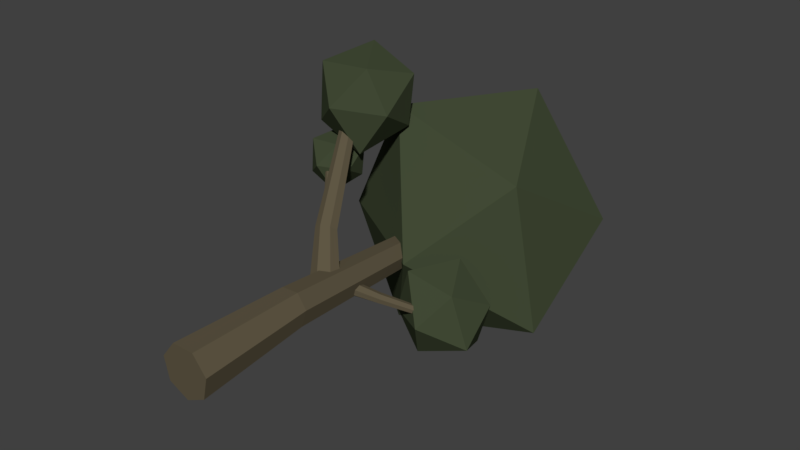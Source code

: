 # Source: Tree1.blend  (saved by Blender 2.78.0; exported with 4.5.12 LTS)
import bpy
from mathutils import Matrix  # noqa: F401  (used for matrix-valued properties, if any)

bpy.ops.wm.read_factory_settings(use_empty=True)
scene = bpy.context.scene
scene.name = 'Scene'

# ---- collections
col_collection_1 = bpy.data.collections.new('Collection 1'); scene.collection.children.link(col_collection_1)

# ---- materials (node trees are filled in below, after node groups)
mat_leaf1 = bpy.data.materials.new('Leaf1')
mat_leaf1.alpha_threshold = 0.0
mat_leaf1.use_transparent_shadow = False
mat_leaf1.diffuse_color = (0.05728, 0.07324, 0.03818, 1.0)
mat_leaf1.roughness = 0.5
mat_bark1 = bpy.data.materials.new('Bark1')
mat_bark1.alpha_threshold = 0.0
mat_bark1.use_transparent_shadow = False
mat_bark1.diffuse_color = (0.1149, 0.09471, 0.05817, 1.0)
mat_bark1.roughness = 0.5
mat_bark1.line_color = (0.0, 0.0, 0.0, 1.0)

# ---- material node trees

# ---- world
world_world = bpy.data.worlds.new('World'); scene.world = world_world
world_world.color = (0.05088, 0.05088, 0.05088)
world_world.use_sun_shadow = False
world_world.sun_shadow_jitter_overblur = 0.0
world_world.cycles.sampling_method = 'MANUAL'

# ---- meshes
me_icosphere = bpy.data.meshes.new('Icosphere')
me_icosphere.from_pydata([(0.7118, 8.462, -0.04899), (3.775, 10.85, 3.076), (-1.483, 10.85, 4.785), (-3.991, 11.37, -0.04899), (-1.483, 10.85, -4.16), (4.516, 11.37, -2.813), (1.424, 15.55, 4.785), (-3.093, 16.07, 2.715), (-3.093, 16.07, -2.813), (2.165, 16.07, -4.522), (4.673, 15.55, 0.3122), (-0.02954, 18.46, 0.3122), (0.0, -1.0, -1.0), (-0.2054, 13.52, -0.8417), (0.7818, -1.0, -0.6235), (0.1655, 13.57, -0.6637), (0.9749, -1.0, 0.2225), (0.2542, 13.63, -0.2635), (0.4339, -1.0, 0.901), (-0.006028, 13.65, 0.05735), (-0.4339, -1.0, 0.901), (-0.4193, 13.63, 0.05735), (-0.9749, -1.0, 0.2225), (-0.6744, 13.57, -0.2635), (-0.7818, -1.0, -0.6235), (-0.5792, 13.52, -0.6637), (0.3909, -1.0, -0.8117), (-0.01998, 13.54, -0.7527), (0.2151, 3.151, -0.3633), (0.7893, 3.222, -0.08769), (0.8784, -1.0, -0.2005), (0.2099, 13.6, -0.4636), (0.9267, 3.313, 0.5317), (0.7044, -1.0, 0.5617), (0.1241, 13.64, -0.1031), (0.5238, 3.355, 1.028), (-5.96e-08, -1.0, 0.901), (-0.2127, 13.64, 0.05735), (-0.1159, 3.316, 1.028), (-0.7044, -1.0, 0.5617), (-0.5468, 13.6, -0.1031), (-0.5108, 3.226, 0.5317), (-0.8784, -1.0, -0.2005), (-0.6268, 13.55, -0.4636), (-0.3635, 3.152, -0.08769), (-0.3909, -1.0, -0.8117), (-0.3923, 13.52, -0.7527), (-0.07417, 3.151, -0.2255), (-0.4371, 3.189, 0.222), (-0.3134, 3.271, 0.78), (0.2039, 3.335, 1.028), (0.7252, 3.334, 0.78), (0.858, 3.267, 0.222), (0.5022, 3.186, -0.2255), (-0.2035, 5.512, 0.07035), (-2.276, 9.297, 4.961), (0.2255, 5.629, 0.1844), (-2.068, 9.345, 5.007), (0.4577, 5.449, 0.4405), (-1.959, 9.262, 5.134), (0.3183, 5.108, 0.646), (-2.032, 9.111, 5.245), (-0.08775, 4.862, 0.646), (-2.231, 9.005, 5.257), (-0.4546, 4.897, 0.4405), (-2.407, 9.025, 5.162), (-0.5061, 5.186, 0.1844), (-2.427, 9.154, 5.03), (0.011, 5.57, 0.1274), (-2.172, 9.321, 4.984), (-0.9602, 6.403, 1.535), (-0.6377, 6.477, 1.607), (0.3416, 5.539, 0.3125), (-2.013, 9.303, 5.07), (-0.4695, 6.349, 1.802), (0.388, 5.279, 0.5433), (-1.996, 9.187, 5.189), (-0.5821, 6.116, 1.974), (0.1153, 4.985, 0.646), (-2.132, 9.058, 5.251), (-0.8909, 5.952, 1.994), (-0.2712, 4.88, 0.5433), (-2.319, 9.015, 5.209), (-1.163, 5.982, 1.845), (-0.4804, 5.042, 0.3125), (-2.417, 9.09, 5.096), (-1.194, 6.183, 1.642), (-0.3548, 5.349, 0.1274), (-2.352, 9.226, 4.995), (-1.077, 6.293, 1.588), (-1.179, 6.082, 1.744), (-1.027, 5.967, 1.92), (-0.7365, 6.034, 1.984), (-0.5258, 6.233, 1.888), (-0.5536, 6.413, 1.704), (-0.799, 6.44, 1.571), (0.3108, 6.123, 0.2548), (3.218, 8.394, -1.325), (0.1762, 6.169, 0.06632), (3.15, 8.421, -1.411), (0.1649, 6.053, -0.1387), (3.144, 8.372, -1.513), (0.2855, 5.861, -0.2059), (3.203, 8.286, -1.554), (0.4471, 5.739, -0.08462), (3.284, 8.226, -1.503), (0.5281, 5.778, 0.1337), (3.325, 8.238, -1.399), (0.4674, 5.949, 0.2848), (3.296, 8.313, -1.319), (0.2435, 6.146, 0.1606), (3.184, 8.407, -1.368), (1.155, 6.718, -0.2382), (1.05, 6.759, -0.3715), (0.1705, 6.111, -0.03618), (3.147, 8.397, -1.462), (1.04, 6.685, -0.529), (0.2252, 5.957, -0.1723), (3.174, 8.329, -1.533), (1.133, 6.551, -0.5919), (0.3663, 5.8, -0.1452), (3.244, 8.256, -1.528), (1.258, 6.458, -0.5131), (0.4876, 5.758, 0.02455), (3.305, 8.232, -1.451), (1.321, 6.476, -0.3517), (0.4978, 5.863, 0.2093), (3.311, 8.275, -1.359), (1.276, 6.592, -0.2294), (0.3891, 6.036, 0.2698), (3.257, 8.353, -1.322), (1.215, 6.655, -0.2338), (1.298, 6.534, -0.2906), (1.289, 6.467, -0.4324), (1.195, 6.504, -0.5525), (1.087, 6.618, -0.5604), (1.045, 6.722, -0.4503), (1.103, 6.738, -0.3049), (-1.091, 6.569, 2.032), (-2.634, 8.25, 2.95), (-0.9813, 6.636, 2.098), (-2.58, 8.284, 2.977), (-0.9302, 6.616, 2.232), (-2.555, 8.28, 3.041), (-0.9763, 6.523, 2.333), (-2.577, 8.24, 3.094), (-1.085, 6.428, 2.325), (-2.63, 8.195, 3.095), (-1.174, 6.402, 2.215), (-2.673, 8.179, 3.044), (-1.177, 6.464, 2.084), (-2.675, 8.204, 2.979), (-1.036, 6.602, 2.065), (-2.607, 8.267, 2.963), (-1.529, 7.028, 2.331), (-1.446, 7.08, 2.374), (-0.9557, 6.626, 2.165), (-2.568, 8.282, 3.009), (-1.407, 7.073, 2.473), (-0.9532, 6.569, 2.282), (-2.566, 8.26, 3.067), (-1.441, 7.012, 2.554), (-1.031, 6.475, 2.329), (-2.603, 8.218, 3.094), (-1.522, 6.943, 2.556), (-1.13, 6.415, 2.27), (-2.651, 8.187, 3.069), (-1.59, 6.918, 2.477), (-1.176, 6.433, 2.149), (-2.674, 8.191, 3.011), (-1.593, 6.955, 2.377), (-1.134, 6.516, 2.058), (-2.655, 8.227, 2.964), (-1.561, 6.992, 2.354), (-1.592, 6.937, 2.427), (-1.556, 6.93, 2.516), (-1.482, 6.978, 2.555), (-1.424, 7.043, 2.514), (-1.427, 7.077, 2.424), (-1.488, 7.054, 2.353), (-1.983, 7.72, 5.456), (-3.229, 8.594, 4.45), (-1.391, 8.594, 3.605), (-0.2738, 8.783, 5.255), (-1.01, 8.594, 6.856), (-3.248, 8.783, 6.622), (-2.448, 10.31, 3.729), (-0.718, 10.5, 4.289), (-0.4823, 10.5, 6.298), (-2.32, 10.5, 7.143), (-3.438, 10.31, 5.493), (-1.729, 11.38, 5.293), (-2.609, 7.639, 3.14), (-3.328, 8.143, 2.561), (-2.268, 8.143, 2.074), (-1.624, 8.252, 3.025), (-2.048, 8.143, 3.948), (-3.339, 8.252, 3.813), (-2.877, 9.135, 2.145), (-1.88, 9.244, 2.468), (-1.744, 9.244, 3.626), (-2.804, 9.244, 4.113), (-3.448, 9.135, 3.162), (-2.463, 9.748, 3.047), (2.486, 6.961, -1.329), (3.397, 7.807, -0.07594), (1.467, 7.807, 0.2498), (0.8396, 7.99, -1.572), (1.931, 7.807, -2.882), (3.961, 7.99, -2.1), (2.485, 9.471, 0.4004), (1.011, 9.654, -0.5582), (1.297, 9.654, -2.494), (3.227, 9.654, -2.819), (3.854, 9.471, -0.9972), (2.208, 10.5, -1.241)], [], [(0, 1, 2), (1, 0, 5), (0, 2, 3), (0, 3, 4), (0, 4, 5), (1, 5, 10), (2, 1, 6), (3, 2, 7), (4, 3, 8), (5, 4, 9), (1, 10, 6), (2, 6, 7), (3, 7, 8), (4, 8, 9), (5, 9, 10), (6, 10, 11), (7, 6, 11), (8, 7, 11), (9, 8, 11), (10, 9, 11), (53, 27, 15, 29), (52, 31, 17, 32), (51, 34, 19, 35), (50, 37, 21, 38), (49, 40, 23, 41), (15, 27, 13, 46, 25, 43, 23, 40, 21, 37, 19, 34, 17, 31), (48, 43, 25, 44), (47, 46, 13, 28), (12, 26, 14, 30, 16, 33, 18, 36, 20, 39, 22, 42, 24, 45), (45, 47, 28, 12), (24, 44, 47, 45), (44, 25, 46, 47), (42, 48, 44, 24), (22, 41, 48, 42), (41, 23, 43, 48), (39, 49, 41, 22), (20, 38, 49, 39), (38, 21, 40, 49), (36, 50, 38, 20), (18, 35, 50, 36), (35, 19, 37, 50), (33, 51, 35, 18), (16, 32, 51, 33), (32, 17, 34, 51), (30, 52, 32, 16), (14, 29, 52, 30), (29, 15, 31, 52), (26, 53, 29, 14), (12, 28, 53, 26), (28, 13, 27, 53), (95, 69, 57, 71), (94, 73, 59, 74), (93, 76, 61, 77), (92, 79, 63, 80), (91, 82, 65, 83), (57, 69, 55, 88, 67, 85, 65, 82, 63, 79, 61, 76, 59, 73), (90, 85, 67, 86), (89, 88, 55, 70), (54, 68, 56, 72, 58, 75, 60, 78, 62, 81, 64, 84, 66, 87), (87, 89, 70, 54), (66, 86, 89, 87), (86, 67, 88, 89), (84, 90, 86, 66), (64, 83, 90, 84), (83, 65, 85, 90), (81, 91, 83, 64), (62, 80, 91, 81), (80, 63, 82, 91), (78, 92, 80, 62), (60, 77, 92, 78), (77, 61, 79, 92), (75, 93, 77, 60), (58, 74, 93, 75), (74, 59, 76, 93), (72, 94, 74, 58), (56, 71, 94, 72), (71, 57, 73, 94), (68, 95, 71, 56), (54, 70, 95, 68), (70, 55, 69, 95), (137, 111, 99, 113), (136, 115, 101, 116), (135, 118, 103, 119), (134, 121, 105, 122), (133, 124, 107, 125), (99, 111, 97, 130, 109, 127, 107, 124, 105, 121, 103, 118, 101, 115), (132, 127, 109, 128), (131, 130, 97, 112), (96, 110, 98, 114, 100, 117, 102, 120, 104, 123, 106, 126, 108, 129), (129, 131, 112, 96), (108, 128, 131, 129), (128, 109, 130, 131), (126, 132, 128, 108), (106, 125, 132, 126), (125, 107, 127, 132), (123, 133, 125, 106), (104, 122, 133, 123), (122, 105, 124, 133), (120, 134, 122, 104), (102, 119, 134, 120), (119, 103, 121, 134), (117, 135, 119, 102), (100, 116, 135, 117), (116, 101, 118, 135), (114, 136, 116, 100), (98, 113, 136, 114), (113, 99, 115, 136), (110, 137, 113, 98), (96, 112, 137, 110), (112, 97, 111, 137), (179, 153, 141, 155), (178, 157, 143, 158), (177, 160, 145, 161), (176, 163, 147, 164), (175, 166, 149, 167), (141, 153, 139, 172, 151, 169, 149, 166, 147, 163, 145, 160, 143, 157), (174, 169, 151, 170), (173, 172, 139, 154), (138, 152, 140, 156, 142, 159, 144, 162, 146, 165, 148, 168, 150, 171), (171, 173, 154, 138), (150, 170, 173, 171), (170, 151, 172, 173), (168, 174, 170, 150), (148, 167, 174, 168), (167, 149, 169, 174), (165, 175, 167, 148), (146, 164, 175, 165), (164, 147, 166, 175), (162, 176, 164, 146), (144, 161, 176, 162), (161, 145, 163, 176), (159, 177, 161, 144), (142, 158, 177, 159), (158, 143, 160, 177), (156, 178, 158, 142), (140, 155, 178, 156), (155, 141, 157, 178), (152, 179, 155, 140), (138, 154, 179, 152), (154, 139, 153, 179), (180, 181, 182), (181, 180, 185), (180, 182, 183), (180, 183, 184), (180, 184, 185), (181, 185, 190), (182, 181, 186), (183, 182, 187), (184, 183, 188), (185, 184, 189), (181, 190, 186), (182, 186, 187), (183, 187, 188), (184, 188, 189), (185, 189, 190), (186, 190, 191), (187, 186, 191), (188, 187, 191), (189, 188, 191), (190, 189, 191), (192, 193, 194), (193, 192, 197), (192, 194, 195), (192, 195, 196), (192, 196, 197), (193, 197, 202), (194, 193, 198), (195, 194, 199), (196, 195, 200), (197, 196, 201), (193, 202, 198), (194, 198, 199), (195, 199, 200), (196, 200, 201), (197, 201, 202), (198, 202, 203), (199, 198, 203), (200, 199, 203), (201, 200, 203), (202, 201, 203), (204, 205, 206), (205, 204, 209), (204, 206, 207), (204, 207, 208), (204, 208, 209), (205, 209, 214), (206, 205, 210), (207, 206, 211), (208, 207, 212), (209, 208, 213), (205, 214, 210), (206, 210, 211), (207, 211, 212), (208, 212, 213), (209, 213, 214), (210, 214, 215), (211, 210, 215), (212, 211, 215), (213, 212, 215), (214, 213, 215)])
me_icosphere.polygons.foreach_set('material_index', [0, 0, 0, 0, 0, 0, 0, 0, 0, 0, 0, 0, 0, 0, 0, 0, 0, 0, 0, 0, 1, 1, 1, 1, 1, 1, 1, 1, 1, 1, 1, 1, 1, 1, 1, 1, 1, 1, 1, 1, 1, 1, 1, 1, 1, 1, 1, 1, 1, 1, 1, 1, 1, 1, 1, 1, 1, 1, 1, 1, 1, 1, 1, 1, 1, 1, 1, 1, 1, 1, 1, 1, 1, 1, 1, 1, 1, 1, 1, 1, 1, 1, 1, 1, 1, 1, 1, 1, 1, 1, 1, 1, 1, 1, 1, 1, 1, 1, 1, 1, 1, 1, 1, 1, 1, 1, 1, 1, 1, 1, 1, 1, 1, 1, 1, 1, 1, 1, 1, 1, 1, 1, 1, 1, 1, 1, 1, 1, 1, 1, 1, 1, 1, 1, 1, 1, 1, 1, 1, 1, 0, 0, 0, 0, 0, 0, 0, 0, 0, 0, 0, 0, 0, 0, 0, 0, 0, 0, 0, 0, 0, 0, 0, 0, 0, 0, 0, 0, 0, 0, 0, 0, 0, 0, 0, 0, 0, 0, 0, 0, 0, 0, 0, 0, 0, 0, 0, 0, 0, 0, 0, 0, 0, 0, 0, 0, 0, 0, 0, 0])
me_icosphere.materials.append(mat_leaf1)
me_icosphere.materials.append(mat_bark1)
me_icosphere.use_remesh_preserve_volume = False
me_icosphere.use_remesh_preserve_attributes = False
me_icosphere.use_mirror_vertex_groups = False
me_icosphere.update()

# ---- objects
ob_icosphere = bpy.data.objects.new('Icosphere', me_icosphere)

# ---- transforms, parenting, visibility, modifiers, constraints
ob_icosphere.location = (0.0, 0.0, 0.0)
ob_icosphere.lineart.crease_threshold = 0.0

# ---- collection membership
col_collection_1.objects.link(ob_icosphere)

# ---- scene / render settings (as saved in the file)
scene.frame_start = 1; scene.frame_end = 250; scene.frame_set(1)
scene.render.engine = 'BLENDER_EEVEE_NEXT'
scene.render.resolution_percentage = 50
scene.render.dither_intensity = 0.0
scene.cycles.use_denoising = False
scene.cycles.samples = 128
scene.cycles.sampling_pattern = 'TABULATED_SOBOL'
scene.cycles.light_sampling_threshold = 0.0
scene.cycles.use_adaptive_sampling = False
scene.cycles.use_light_tree = False
scene.cycles.blur_glossy = 0.0
scene.cycles.sample_clamp_indirect = 0.0
scene.view_settings.view_transform = 'Standard'
bpy.context.view_layer.update()

# ---- added for rendering (the .blend has no active camera and no usable light): camera, sun
cam_auto = bpy.data.cameras.new('AutoCamera')
cam_auto.lens = 50.0
cam_auto.sensor_width = 36.0
cam_auto.clip_end = 1000.0
ob_auto_camera = bpy.data.objects.new('AutoCamera', cam_auto)
scene.collection.objects.link(ob_auto_camera)
ob_auto_camera.location = (22.8122, -18.2347, 19.2874)
ob_auto_camera.rotation_euler = (1.09748, -7.21219e-08, 0.694738)
scene.camera = ob_auto_camera
light_auto_sun = bpy.data.lights.new('AutoSun', 'SUN')
light_auto_sun.energy = 3.0
light_auto_sun.angle = 0.0523599
ob_auto_sun = bpy.data.objects.new('AutoSun', light_auto_sun)
scene.collection.objects.link(ob_auto_sun)
ob_auto_sun.rotation_euler = (0.872665, 0.174533, 0.523599)
bpy.context.view_layer.update()
